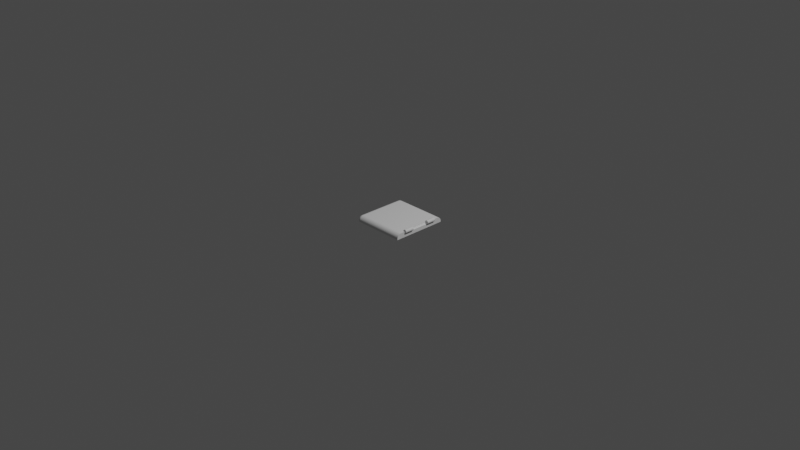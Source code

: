 # Source: cover.blend  (saved by Blender 3.0.42; exported with 4.5.12 LTS)
import bpy
from mathutils import Matrix  # noqa: F401  (used for matrix-valued properties, if any)

bpy.ops.wm.read_factory_settings(use_empty=True)
scene = bpy.context.scene
scene.name = 'Scene'

# ---- collections
col_collection = bpy.data.collections.new('Collection'); scene.collection.children.link(col_collection)

# ---- world
world_world = bpy.data.worlds.new('World'); scene.world = world_world
world_world.use_nodes = True; world_world.node_tree.nodes.clear()
_N = world_world.node_tree.nodes; _L = world_world.node_tree.links
n0 = _N.new('ShaderNodeOutputWorld'); n0.name = 'World Output'; n0.location = (300, 300)
n1 = _N.new('ShaderNodeBackground'); n1.name = 'Background'; n1.location = (10, 300)
n1.inputs[0].default_value = (0.05088, 0.05088, 0.05088, 1.0)
_L.new(n1.outputs[0], n0.inputs[0])
n0.is_active_output = True
world_world.color = (0.05088, 0.05088, 0.05088)
world_world.use_sun_shadow = False
world_world.sun_shadow_jitter_overblur = 0.0

# ---- cameras
cam_camera = bpy.data.cameras.new('Camera')
cam_camera.clip_end = 100.0
cam_camera.ortho_scale = 7.314

# ---- lights
light_light = bpy.data.lights.new('Light', 'POINT')
light_light.transmission_factor = 0.0
light_light.energy = 1000.0
light_light.shadow_soft_size = 0.1
light_light.shadow_maximum_resolution = 0.006
light_light.use_absolute_resolution = True

# ---- meshes
me_cover = bpy.data.meshes.new('Cover')
me_cover.from_pydata([(-293.3, 30.61, 250.0), (-293.3, 30.61, 200.0), (-293.3, 10.61, 200.0), (-293.3, -29.39, 300.0), (-293.3, -19.39, 300.0), (-293.3, 10.61, 100.0), (-293.3, -29.39, -300.0), (-293.3, 10.61, -100.0), (-293.3, 10.61, -200.0), (-293.3, -19.39, -300.0), (-293.3, 30.61, -200.0), (-293.3, 30.61, -250.0), (-293.3, 10.0, -290.5), (-293.3, 3.31, -294.6), (-293.3, -3.938, -297.6), (-293.3, -11.57, -299.4), (-293.3, 15.97, 285.4), (-293.3, 21.06, 279.4), (-293.3, 10.0, 290.5), (-293.3, 3.31, 294.6), (-293.3, -3.938, 297.6), (-293.3, 25.16, 272.7), (-293.3, 28.16, 265.5), (-293.3, -11.57, 299.4), (-293.3, 30.0, 257.8), (-293.3, 28.16, -265.5), (-293.3, 25.16, -272.7), (-293.3, 30.0, -257.8), (-293.3, 21.06, -279.4), (-293.3, 15.97, -285.4), (256.7, 30.61, -250.0), (-273.3, 30.61, -200.0), (-273.3, 30.61, 200.0), (256.7, 30.61, 250.0), (-273.3, 30.61, 100.0), (-273.3, 30.61, -100.0), (256.7, -19.39, 300.0), (256.7, -29.39, 300.0), (306.7, -19.39, -250.0), (306.7, -19.39, 250.0), (306.7, -29.39, -250.0), (306.7, -29.39, 250.0), (256.7, -19.39, -300.0), (256.7, -29.39, -300.0), (264.5, -29.39, -299.4), (272.2, -29.39, -297.6), (279.4, -29.39, -294.6), (306.1, -29.39, -257.8), (306.1, -29.39, 257.8), (292.1, -29.39, -285.4), (297.2, -29.39, -279.4), (286.1, -29.39, -290.5), (301.3, -29.39, -272.7), (304.3, -29.39, -265.5), (304.3, -29.39, 265.5), (301.3, -29.39, 272.7), (264.5, -29.39, 299.4), (292.1, -29.39, 285.4), (286.1, -29.39, 290.5), (297.2, -29.39, 279.4), (279.4, -29.39, 294.6), (272.2, -29.39, 297.6), (-273.6, 33.96, 100.0), (-273.6, 33.96, 200.0), (-274.4, 37.22, 100.0), (-274.4, 37.22, 200.0), (-275.8, 40.29, 100.0), (-275.8, 40.29, 200.0), (-277.6, 43.08, 100.0), (-277.6, 43.08, 200.0), (-280.0, 45.52, 100.0), (-280.0, 45.52, 200.0), (-282.6, 47.55, 100.0), (-282.6, 47.55, 200.0), (-285.6, 49.09, 100.0), (-285.6, 49.09, 200.0), (-288.8, 50.11, 100.0), (-288.8, 50.11, 200.0), (-292.2, 50.58, 100.0), (-292.2, 50.58, 200.0), (-295.5, 50.49, 100.0), (-295.5, 50.49, 200.0), (-298.8, 49.83, 100.0), (-298.8, 49.83, 200.0), (-302.0, 48.63, 100.0), (-302.0, 48.63, 200.0), (-304.9, 46.92, 100.0), (-304.9, 46.92, 200.0), (-307.4, 44.75, 100.0), (-307.4, 44.75, 200.0), (-309.6, 42.18, 100.0), (-309.6, 42.18, 200.0), (-311.3, 39.29, 100.0), (-311.3, 39.29, 200.0), (-312.5, 36.15, 100.0), (-312.5, 36.15, 200.0), (-313.2, 32.85, 100.0), (-313.2, 32.85, 200.0), (-313.2, 29.49, 100.0), (-313.2, 29.49, 200.0), (-312.8, 26.16, 100.0), (-312.8, 26.16, 200.0), (-311.8, 22.96, 100.0), (-311.8, 22.96, 200.0), (-310.2, 19.97, 100.0), (-310.2, 19.97, 200.0), (-308.2, 17.28, 100.0), (-308.2, 17.28, 200.0), (-305.7, 14.97, 100.0), (-305.7, 14.97, 200.0), (-303.0, 13.11, 100.0), (-303.0, 13.11, 200.0), (-299.9, 11.73, 100.0), (-299.9, 11.73, 200.0), (-296.6, 10.89, 100.0), (-296.6, 10.89, 200.0), (-275.5, 21.53, 100.0), (-274.3, 24.43, 100.0), (-273.5, 27.48, 100.0), (-277.1, 18.86, 100.0), (-279.1, 16.47, 100.0), (-281.5, 14.43, 100.0), (-284.2, 12.79, 100.0), (-287.1, 11.59, 100.0), (-290.1, 10.86, 100.0), (-296.6, 10.89, -100.0), (-296.6, 10.89, -200.0), (-299.9, 11.73, -100.0), (-299.9, 11.73, -200.0), (-303.0, 13.11, -100.0), (-303.0, 13.11, -200.0), (-305.7, 14.97, -100.0), (-305.7, 14.97, -200.0), (-308.2, 17.28, -100.0), (-308.2, 17.28, -200.0), (-310.2, 19.97, -100.0), (-310.2, 19.97, -200.0), (-311.8, 22.96, -100.0), (-311.8, 22.96, -200.0), (-312.8, 26.16, -100.0), (-312.8, 26.16, -200.0), (-313.2, 29.49, -100.0), (-313.2, 29.49, -200.0), (-313.2, 32.85, -100.0), (-313.2, 32.85, -200.0), (-312.5, 36.15, -100.0), (-312.5, 36.15, -200.0), (-311.3, 39.29, -100.0), (-311.3, 39.29, -200.0), (-309.6, 42.18, -100.0), (-309.6, 42.18, -200.0), (-307.4, 44.75, -100.0), (-307.4, 44.75, -200.0), (-304.9, 46.92, -100.0), (-304.9, 46.92, -200.0), (-302.0, 48.63, -100.0), (-302.0, 48.63, -200.0), (-298.8, 49.83, -100.0), (-298.8, 49.83, -200.0), (-295.5, 50.49, -100.0), (-295.5, 50.49, -200.0), (-292.2, 50.58, -100.0), (-292.2, 50.58, -200.0), (-288.8, 50.11, -100.0), (-288.8, 50.11, -200.0), (-285.6, 49.09, -100.0), (-285.6, 49.09, -200.0), (-282.6, 47.55, -100.0), (-282.6, 47.55, -200.0), (-280.0, 45.52, -100.0), (-280.0, 45.52, -200.0), (-277.6, 43.08, -100.0), (-277.6, 43.08, -200.0), (-275.8, 40.29, -100.0), (-275.8, 40.29, -200.0), (-274.4, 37.22, -100.0), (-274.4, 37.22, -200.0), (-273.6, 33.96, -100.0), (-273.6, 33.96, -200.0), (-281.5, 14.43, -100.0), (-279.1, 16.47, -100.0), (-274.3, 24.43, -100.0), (-273.5, 27.48, -100.0), (-277.1, 18.86, -100.0), (-275.5, 21.53, -100.0), (-290.1, 10.86, -100.0), (-287.1, 11.59, -100.0), (-284.2, 12.79, -100.0), (256.7, -11.57, -299.4), (256.7, -3.938, -297.6), (256.7, 3.31, -294.6), (256.7, 10.0, -290.5), (256.7, 15.97, -285.4), (256.7, 21.06, -279.4), (256.7, 25.16, -272.7), (256.7, 28.16, -265.5), (256.7, 30.0, -257.8), (306.1, -19.39, -257.8), (304.3, -19.39, -265.5), (301.3, -19.39, -272.7), (297.2, -19.39, -279.4), (292.1, -19.39, -285.4), (286.1, -19.39, -290.5), (279.4, -19.39, -294.6), (272.2, -19.39, -297.6), (264.5, -19.39, -299.4), (305.5, -11.66, -257.8), (265.8, -6.889, -297.6), (261.3, -13.06, -299.4), (260.3, -12.42, -299.4), (257.9, -11.66, -299.4), (262.3, -13.86, -299.4), (267.6, -8.464, -297.6), (272.8, -3.338, -294.6), (263.0, -14.79, -299.4), (263.7, -5.622, -297.6), (259.1, -11.95, -299.4), (261.5, -4.695, -297.6), (259.1, -4.129, -297.6), (269.2, -10.31, -297.6), (275.1, -6.047, -294.6), (280.5, -2.115, -290.5), (263.7, -15.84, -299.4), (270.1, -1.025, -294.6), (267.0, 0.8362, -294.6), (263.7, 2.199, -294.6), (260.3, 3.031, -294.6), (270.5, -12.37, -297.6), (276.9, -9.084, -294.6), (282.9, -6.047, -290.5), (288.2, -3.338, -285.4), (264.2, -16.97, -299.4), (277.5, 1.392, -290.5), (274.0, 4.387, -290.5), (270.1, 6.797, -290.5), (265.8, 8.562, -290.5), (261.3, 9.638, -290.5), (271.4, -14.61, -297.6), (278.3, -12.37, -294.6), (284.7, -10.31, -290.5), (290.3, -8.464, -285.4), (295.2, -6.889, -279.4), (264.4, -18.17, -299.4), (285.3, 1.392, -285.4), (281.7, 5.611, -285.4), (277.5, 9.214, -285.4), (272.8, 12.11, -285.4), (267.6, 14.24, -285.4), (262.3, 15.53, -285.4), (272.0, -16.97, -297.6), (279.1, -15.84, -294.6), (285.7, -14.79, -290.5), (291.6, -13.86, -285.4), (296.7, -13.06, -279.4), (300.7, -12.42, -272.7), (292.8, -1.025, -279.4), (289.4, 4.387, -279.4), (285.3, 9.214, -279.4), (280.5, 13.34, -279.4), (275.1, 16.65, -279.4), (269.2, 19.08, -279.4), (263.0, 20.56, -279.4), (299.1, -5.622, -272.7), (296.4, 0.8362, -272.7), (292.8, 6.797, -272.7), (288.2, 12.11, -272.7), (282.9, 16.65, -272.7), (276.9, 20.31, -272.7), (270.5, 22.98, -272.7), (263.7, 24.61, -272.7), (303.7, -11.95, -265.5), (301.9, -4.695, -265.5), (299.1, 2.199, -265.5), (295.2, 8.562, -265.5), (290.3, 14.24, -265.5), (284.7, 19.08, -265.5), (278.3, 22.98, -265.5), (271.4, 25.84, -265.5), (264.2, 27.58, -265.5), (303.7, -4.129, -257.8), (300.7, 3.031, -257.8), (296.7, 9.638, -257.8), (291.6, 15.53, -257.8), (285.7, 20.56, -257.8), (279.1, 24.61, -257.8), (272.0, 27.58, -257.8), (264.4, 29.39, -257.8), (306.1, -11.57, -250.0), (304.3, -3.938, -250.0), (301.3, 3.31, -250.0), (297.2, 10.0, -250.0), (292.1, 15.97, -250.0), (286.1, 21.06, -250.0), (279.4, 25.16, -250.0), (272.2, 28.16, -250.0), (264.5, 30.0, -250.0), (306.1, -11.57, 250.0), (304.3, -3.938, 250.0), (301.3, 3.31, 250.0), (297.2, 10.0, 250.0), (292.1, 15.97, 250.0), (286.1, 21.06, 250.0), (279.4, 25.16, 250.0), (272.2, 28.16, 250.0), (264.5, 30.0, 250.0), (264.5, -19.39, 299.4), (272.2, -19.39, 297.6), (279.4, -19.39, 294.6), (286.1, -19.39, 290.5), (292.1, -19.39, 285.4), (297.2, -19.39, 279.4), (301.3, -19.39, 272.7), (304.3, -19.39, 265.5), (306.1, -19.39, 257.8), (264.5, -11.66, 298.8), (304.3, -6.889, 259.1), (306.1, -13.06, 254.6), (306.1, -12.42, 253.6), (306.1, -11.66, 251.2), (306.1, -13.86, 255.5), (304.3, -8.464, 260.9), (301.3, -3.338, 266.1), (306.1, -14.79, 256.3), (304.3, -5.622, 257.0), (306.1, -11.95, 252.4), (304.3, -4.695, 254.8), (304.3, -4.129, 252.4), (304.3, -10.31, 262.5), (301.3, -6.047, 268.4), (297.2, -2.115, 273.8), (306.1, -15.84, 257.0), (301.3, -1.025, 263.3), (301.3, 0.8362, 260.3), (301.3, 2.199, 257.0), (301.3, 3.031, 253.6), (304.3, -12.37, 263.8), (301.3, -9.084, 270.2), (297.2, -6.047, 276.2), (292.1, -3.338, 281.5), (306.1, -16.97, 257.4), (297.2, 1.392, 270.8), (297.2, 4.387, 267.3), (297.2, 6.797, 263.3), (297.2, 8.562, 259.1), (297.2, 9.638, 254.6), (304.3, -14.61, 264.7), (301.3, -12.37, 271.6), (297.2, -10.31, 278.0), (292.1, -8.464, 283.6), (286.1, -6.889, 288.5), (306.1, -18.17, 257.7), (292.1, 1.392, 278.6), (292.1, 5.611, 275.0), (292.1, 9.214, 270.8), (292.1, 12.11, 266.1), (292.1, 14.24, 260.9), (292.1, 15.53, 255.5), (304.3, -16.97, 265.3), (301.3, -15.84, 272.4), (297.2, -14.79, 279.0), (292.1, -13.86, 284.9), (286.1, -13.06, 290.0), (279.4, -12.42, 294.0), (286.1, -1.025, 286.0), (286.1, 4.387, 282.7), (286.1, 9.214, 278.6), (286.1, 13.34, 273.8), (286.1, 16.65, 268.4), (286.1, 19.08, 262.5), (286.1, 20.56, 256.3), (279.4, -5.622, 292.4), (279.4, 0.8362, 289.7), (279.4, 6.797, 286.0), (279.4, 12.11, 281.5), (279.4, 16.65, 276.2), (279.4, 20.31, 270.2), (279.4, 22.98, 263.8), (279.4, 24.61, 257.0), (272.2, -11.95, 297.0), (272.2, -4.695, 295.2), (272.2, 2.199, 292.4), (272.2, 8.562, 288.5), (272.2, 14.24, 283.6), (272.2, 19.08, 278.0), (272.2, 22.98, 271.6), (272.2, 25.84, 264.7), (272.2, 27.58, 257.4), (264.5, -4.129, 297.0), (264.5, 3.031, 294.0), (264.5, 9.638, 290.0), (264.5, 15.53, 284.9), (264.5, 20.56, 279.0), (264.5, 24.61, 272.4), (264.5, 27.58, 265.3), (264.5, 29.39, 257.7), (256.7, -11.57, 299.4), (256.7, -3.938, 297.6), (256.7, 3.31, 294.6), (256.7, 10.0, 290.5), (256.7, 15.97, 285.4), (256.7, 21.06, 279.4), (256.7, 25.16, 272.7), (256.7, 28.16, 265.5), (256.7, 30.0, 257.8)], [], [(0, 1, 2), (0, 3, 4), (0, 2, 3), (3, 2, 5), (3, 5, 6), (5, 7, 6), (6, 7, 8), (6, 8, 9), (9, 8, 10), (9, 10, 11), (12, 13, 11), (13, 14, 11), (11, 14, 15), (11, 15, 9), (16, 17, 18), (18, 17, 19), (19, 17, 20), (20, 17, 21), (20, 21, 22), (4, 23, 0), (0, 23, 20), (0, 20, 24), (24, 20, 22), (25, 26, 27), (27, 26, 28), (27, 28, 11), (11, 28, 29), (11, 29, 12), (30, 11, 31), (31, 11, 10), (1, 0, 32), (32, 0, 33), (32, 33, 34), (34, 33, 30), (34, 30, 35), (35, 30, 31), (4, 3, 36), (36, 3, 37), (38, 39, 40), (40, 39, 41), (42, 43, 9), (9, 43, 6), (3, 6, 37), (37, 6, 43), (40, 43, 44), (44, 45, 40), (40, 45, 46), (40, 46, 47), (43, 40, 37), (37, 40, 41), (37, 41, 48), (49, 50, 51), (51, 50, 52), (51, 52, 46), (46, 52, 53), (46, 53, 47), (48, 54, 37), (37, 54, 55), (37, 55, 56), (57, 58, 59), (59, 58, 60), (59, 60, 55), (55, 60, 61), (55, 61, 56), (32, 34, 62), (32, 62, 63), (63, 62, 64), (63, 64, 65), (65, 64, 66), (65, 66, 67), (67, 66, 68), (67, 68, 69), (69, 68, 70), (69, 70, 71), (71, 70, 72), (71, 72, 73), (73, 72, 74), (73, 74, 75), (75, 74, 76), (75, 76, 77), (77, 76, 78), (77, 78, 79), (79, 78, 80), (79, 80, 81), (81, 80, 82), (81, 82, 83), (83, 82, 84), (83, 84, 85), (85, 84, 86), (85, 86, 87), (87, 86, 88), (87, 88, 89), (89, 88, 90), (89, 90, 91), (91, 90, 92), (91, 92, 93), (93, 92, 94), (93, 94, 95), (95, 94, 96), (95, 96, 97), (97, 96, 98), (97, 98, 99), (99, 98, 100), (99, 100, 101), (101, 100, 102), (101, 102, 103), (103, 102, 104), (103, 104, 105), (105, 104, 106), (105, 106, 107), (107, 106, 108), (107, 108, 109), (109, 108, 110), (109, 110, 111), (111, 110, 112), (111, 112, 113), (113, 112, 114), (113, 114, 115), (115, 114, 5), (115, 5, 2), (87, 89, 1), (115, 2, 1), (79, 81, 1), (32, 63, 1), (1, 63, 65), (1, 65, 67), (67, 69, 1), (1, 69, 71), (1, 71, 73), (1, 107, 109), (73, 75, 1), (1, 75, 77), (1, 77, 79), (81, 83, 1), (1, 83, 85), (1, 85, 87), (89, 91, 1), (1, 91, 93), (1, 93, 95), (95, 97, 1), (1, 97, 99), (1, 99, 101), (109, 111, 1), (1, 111, 113), (1, 113, 115), (101, 103, 1), (1, 103, 105), (1, 105, 107), (116, 92, 117), (117, 92, 118), (116, 119, 92), (92, 119, 120), (92, 120, 121), (121, 122, 92), (92, 122, 123), (92, 123, 124), (78, 76, 92), (70, 68, 92), (92, 68, 66), (92, 66, 64), (124, 5, 92), (92, 5, 114), (92, 114, 112), (64, 62, 92), (92, 62, 34), (92, 34, 118), (78, 92, 80), (80, 92, 90), (80, 90, 88), (88, 86, 80), (80, 86, 84), (80, 84, 82), (76, 74, 92), (92, 74, 72), (92, 72, 70), (96, 94, 104), (104, 94, 92), (104, 92, 106), (112, 110, 92), (92, 110, 108), (92, 108, 106), (102, 100, 104), (104, 100, 98), (104, 98, 96), (8, 7, 125), (8, 125, 126), (126, 125, 127), (126, 127, 128), (128, 127, 129), (128, 129, 130), (130, 129, 131), (130, 131, 132), (132, 131, 133), (132, 133, 134), (134, 133, 135), (134, 135, 136), (136, 135, 137), (136, 137, 138), (138, 137, 139), (138, 139, 140), (140, 139, 141), (140, 141, 142), (142, 141, 143), (142, 143, 144), (144, 143, 145), (144, 145, 146), (146, 145, 147), (146, 147, 148), (148, 147, 149), (148, 149, 150), (150, 149, 151), (150, 151, 152), (152, 151, 153), (152, 153, 154), (154, 153, 155), (154, 155, 156), (156, 155, 157), (156, 157, 158), (158, 157, 159), (158, 159, 160), (160, 159, 161), (160, 161, 162), (162, 161, 163), (162, 163, 164), (164, 163, 165), (164, 165, 166), (166, 165, 167), (166, 167, 168), (168, 167, 169), (168, 169, 170), (170, 169, 171), (170, 171, 172), (172, 171, 173), (172, 173, 174), (174, 173, 175), (174, 175, 176), (176, 175, 177), (176, 177, 178), (178, 177, 35), (178, 35, 31), (10, 172, 174), (128, 10, 126), (126, 10, 8), (154, 156, 10), (10, 156, 158), (10, 158, 160), (160, 162, 10), (10, 162, 164), (10, 164, 166), (128, 130, 10), (10, 130, 132), (10, 132, 134), (10, 140, 142), (174, 176, 10), (10, 176, 178), (10, 178, 31), (134, 136, 10), (10, 136, 138), (10, 138, 140), (142, 144, 10), (10, 144, 146), (10, 146, 148), (166, 168, 10), (10, 168, 170), (10, 170, 172), (148, 150, 10), (10, 150, 152), (10, 152, 154), (147, 179, 180), (181, 182, 147), (147, 182, 35), (180, 183, 147), (147, 183, 184), (147, 184, 181), (185, 186, 147), (147, 186, 187), (147, 187, 179), (127, 125, 147), (147, 125, 7), (147, 7, 185), (163, 171, 165), (165, 171, 169), (165, 169, 167), (153, 35, 155), (155, 35, 157), (153, 151, 35), (35, 151, 149), (35, 149, 147), (127, 147, 129), (129, 147, 145), (129, 145, 143), (135, 133, 137), (137, 133, 139), (143, 141, 129), (129, 141, 139), (129, 139, 131), (131, 139, 133), (157, 35, 159), (159, 35, 177), (159, 177, 175), (175, 173, 159), (159, 173, 171), (159, 171, 161), (161, 171, 163), (7, 5, 185), (185, 5, 124), (185, 124, 186), (186, 124, 123), (186, 123, 187), (187, 123, 122), (187, 122, 179), (179, 122, 121), (179, 121, 180), (180, 121, 120), (180, 120, 183), (183, 120, 119), (183, 119, 184), (184, 119, 116), (184, 116, 181), (181, 116, 117), (181, 117, 182), (182, 117, 118), (182, 118, 35), (35, 118, 34), (42, 9, 15), (42, 15, 188), (188, 15, 14), (188, 14, 189), (189, 14, 13), (189, 13, 190), (190, 13, 12), (190, 12, 191), (191, 12, 29), (191, 29, 192), (192, 29, 28), (192, 28, 193), (193, 28, 26), (193, 26, 194), (194, 26, 25), (194, 25, 195), (195, 25, 27), (195, 27, 196), (196, 27, 11), (196, 11, 30), (38, 40, 47), (38, 47, 197), (197, 47, 53), (197, 53, 198), (198, 53, 52), (198, 52, 199), (199, 52, 50), (199, 50, 200), (200, 50, 49), (200, 49, 201), (201, 49, 51), (201, 51, 202), (202, 51, 46), (202, 46, 203), (203, 46, 45), (203, 45, 204), (204, 45, 44), (204, 44, 205), (205, 44, 43), (205, 43, 42), (38, 197, 206), (207, 208, 209), (42, 188, 210), (209, 208, 42), (211, 42, 208), (211, 208, 212), (212, 208, 207), (212, 207, 213), (214, 42, 211), (215, 216, 217), (217, 216, 210), (217, 210, 218), (218, 210, 188), (218, 188, 189), (214, 211, 219), (219, 211, 212), (219, 212, 220), (220, 212, 213), (220, 213, 221), (222, 42, 214), (223, 215, 224), (224, 215, 217), (224, 217, 225), (225, 217, 218), (225, 218, 226), (226, 218, 189), (226, 189, 190), (222, 214, 227), (227, 214, 219), (227, 219, 228), (228, 219, 220), (228, 220, 229), (229, 220, 221), (229, 221, 230), (231, 42, 222), (232, 223, 233), (233, 223, 224), (233, 224, 234), (234, 224, 225), (234, 225, 235), (235, 225, 226), (235, 226, 236), (236, 226, 190), (236, 190, 191), (231, 222, 237), (237, 222, 227), (237, 227, 238), (238, 227, 228), (238, 228, 239), (239, 228, 229), (239, 229, 240), (240, 229, 230), (240, 230, 241), (242, 42, 231), (243, 232, 244), (244, 232, 233), (244, 233, 245), (245, 233, 234), (245, 234, 246), (246, 234, 235), (246, 235, 247), (247, 235, 236), (247, 236, 248), (248, 236, 191), (248, 191, 192), (242, 231, 249), (249, 231, 237), (249, 237, 250), (250, 237, 238), (250, 238, 251), (251, 238, 239), (251, 239, 252), (252, 239, 240), (252, 240, 253), (253, 240, 241), (253, 241, 254), (205, 42, 242), (255, 243, 256), (256, 243, 244), (256, 244, 257), (257, 244, 245), (257, 245, 258), (258, 245, 246), (258, 246, 259), (259, 246, 247), (259, 247, 260), (260, 247, 248), (260, 248, 261), (261, 248, 192), (261, 192, 193), (205, 242, 204), (204, 242, 249), (204, 249, 203), (203, 249, 250), (203, 250, 202), (202, 250, 251), (202, 251, 201), (201, 251, 252), (201, 252, 200), (200, 252, 253), (200, 253, 199), (199, 253, 254), (199, 254, 198), (262, 255, 263), (263, 255, 256), (263, 256, 264), (264, 256, 257), (264, 257, 265), (265, 257, 258), (265, 258, 266), (266, 258, 259), (266, 259, 267), (267, 259, 260), (267, 260, 268), (268, 260, 261), (268, 261, 269), (269, 261, 193), (269, 193, 194), (270, 262, 271), (271, 262, 263), (271, 263, 272), (272, 263, 264), (272, 264, 273), (273, 264, 265), (273, 265, 274), (274, 265, 266), (274, 266, 275), (275, 266, 267), (275, 267, 276), (276, 267, 268), (276, 268, 277), (277, 268, 269), (277, 269, 278), (278, 269, 194), (278, 194, 195), (197, 270, 206), (206, 270, 271), (206, 271, 279), (279, 271, 272), (279, 272, 280), (280, 272, 273), (280, 273, 281), (281, 273, 274), (281, 274, 282), (282, 274, 275), (282, 275, 283), (283, 275, 276), (283, 276, 284), (284, 276, 277), (284, 277, 285), (285, 277, 278), (285, 278, 286), (286, 278, 195), (286, 195, 196), (38, 206, 287), (287, 206, 279), (287, 279, 288), (288, 279, 280), (288, 280, 289), (289, 280, 281), (289, 281, 290), (290, 281, 282), (290, 282, 291), (291, 282, 283), (291, 283, 292), (292, 283, 284), (292, 284, 293), (293, 284, 285), (293, 285, 294), (294, 285, 286), (294, 286, 295), (295, 286, 196), (295, 196, 30), (216, 42, 210), (197, 198, 270), (270, 198, 254), (270, 254, 262), (262, 254, 241), (262, 241, 255), (255, 241, 230), (255, 230, 243), (243, 230, 221), (243, 221, 232), (232, 221, 213), (232, 213, 223), (223, 213, 207), (223, 207, 215), (215, 207, 209), (215, 209, 216), (216, 209, 42), (39, 38, 287), (39, 287, 296), (296, 287, 288), (296, 288, 297), (297, 288, 289), (297, 289, 298), (298, 289, 290), (298, 290, 299), (299, 290, 291), (299, 291, 300), (300, 291, 292), (300, 292, 301), (301, 292, 293), (301, 293, 302), (302, 293, 294), (302, 294, 303), (303, 294, 295), (303, 295, 304), (304, 295, 30), (304, 30, 33), (36, 37, 56), (36, 56, 305), (305, 56, 61), (305, 61, 306), (306, 61, 60), (306, 60, 307), (307, 60, 58), (307, 58, 308), (308, 58, 57), (308, 57, 309), (309, 57, 59), (309, 59, 310), (310, 59, 55), (310, 55, 311), (311, 55, 54), (311, 54, 312), (312, 54, 48), (312, 48, 313), (313, 48, 41), (313, 41, 39), (36, 305, 314), (315, 316, 317), (39, 296, 318), (317, 316, 39), (319, 39, 316), (319, 316, 320), (320, 316, 315), (320, 315, 321), (322, 39, 319), (323, 324, 325), (325, 324, 318), (325, 318, 326), (326, 318, 296), (326, 296, 297), (322, 319, 327), (327, 319, 320), (327, 320, 328), (328, 320, 321), (328, 321, 329), (330, 39, 322), (331, 323, 332), (332, 323, 325), (332, 325, 333), (333, 325, 326), (333, 326, 334), (334, 326, 297), (334, 297, 298), (330, 322, 335), (335, 322, 327), (335, 327, 336), (336, 327, 328), (336, 328, 337), (337, 328, 329), (337, 329, 338), (339, 39, 330), (340, 331, 341), (341, 331, 332), (341, 332, 342), (342, 332, 333), (342, 333, 343), (343, 333, 334), (343, 334, 344), (344, 334, 298), (344, 298, 299), (339, 330, 345), (345, 330, 335), (345, 335, 346), (346, 335, 336), (346, 336, 347), (347, 336, 337), (347, 337, 348), (348, 337, 338), (348, 338, 349), (350, 39, 339), (351, 340, 352), (352, 340, 341), (352, 341, 353), (353, 341, 342), (353, 342, 354), (354, 342, 343), (354, 343, 355), (355, 343, 344), (355, 344, 356), (356, 344, 299), (356, 299, 300), (350, 339, 357), (357, 339, 345), (357, 345, 358), (358, 345, 346), (358, 346, 359), (359, 346, 347), (359, 347, 360), (360, 347, 348), (360, 348, 361), (361, 348, 349), (361, 349, 362), (313, 39, 350), (363, 351, 364), (364, 351, 352), (364, 352, 365), (365, 352, 353), (365, 353, 366), (366, 353, 354), (366, 354, 367), (367, 354, 355), (367, 355, 368), (368, 355, 356), (368, 356, 369), (369, 356, 300), (369, 300, 301), (313, 350, 312), (312, 350, 357), (312, 357, 311), (311, 357, 358), (311, 358, 310), (310, 358, 359), (310, 359, 309), (309, 359, 360), (309, 360, 308), (308, 360, 361), (308, 361, 307), (307, 361, 362), (307, 362, 306), (370, 363, 371), (371, 363, 364), (371, 364, 372), (372, 364, 365), (372, 365, 373), (373, 365, 366), (373, 366, 374), (374, 366, 367), (374, 367, 375), (375, 367, 368), (375, 368, 376), (376, 368, 369), (376, 369, 377), (377, 369, 301), (377, 301, 302), (378, 370, 379), (379, 370, 371), (379, 371, 380), (380, 371, 372), (380, 372, 381), (381, 372, 373), (381, 373, 382), (382, 373, 374), (382, 374, 383), (383, 374, 375), (383, 375, 384), (384, 375, 376), (384, 376, 385), (385, 376, 377), (385, 377, 386), (386, 377, 302), (386, 302, 303), (305, 378, 314), (314, 378, 379), (314, 379, 387), (387, 379, 380), (387, 380, 388), (388, 380, 381), (388, 381, 389), (389, 381, 382), (389, 382, 390), (390, 382, 383), (390, 383, 391), (391, 383, 384), (391, 384, 392), (392, 384, 385), (392, 385, 393), (393, 385, 386), (393, 386, 394), (394, 386, 303), (394, 303, 304), (36, 314, 395), (395, 314, 387), (395, 387, 396), (396, 387, 388), (396, 388, 397), (397, 388, 389), (397, 389, 398), (398, 389, 390), (398, 390, 399), (399, 390, 391), (399, 391, 400), (400, 391, 392), (400, 392, 401), (401, 392, 393), (401, 393, 402), (402, 393, 394), (402, 394, 403), (403, 394, 304), (403, 304, 33), (324, 39, 318), (305, 306, 378), (378, 306, 362), (378, 362, 370), (370, 362, 349), (370, 349, 363), (363, 349, 338), (363, 338, 351), (351, 338, 329), (351, 329, 340), (340, 329, 321), (340, 321, 331), (331, 321, 315), (331, 315, 323), (323, 315, 317), (323, 317, 324), (324, 317, 39), (4, 36, 395), (4, 395, 23), (23, 395, 396), (23, 396, 20), (20, 396, 397), (20, 397, 19), (19, 397, 398), (19, 398, 18), (18, 398, 399), (18, 399, 16), (16, 399, 400), (16, 400, 17), (17, 400, 401), (17, 401, 21), (21, 401, 402), (21, 402, 22), (22, 402, 403), (22, 403, 24), (24, 403, 33), (24, 33, 0)])
me_cover.use_remesh_fix_poles = True
me_cover.use_remesh_preserve_attributes = False
me_cover.update()

# ---- objects
ob_light = bpy.data.objects.new('Light', light_light)
ob_camera = bpy.data.objects.new('Camera', cam_camera)
ob_cover = bpy.data.objects.new('Cover', me_cover)

# ---- transforms, parenting, visibility, modifiers, constraints
ob_light.location = (4.076, 1.005, 5.904)
ob_light.rotation_euler = (0.6503, 0.05522, 1.866)
ob_light.lock_rotations_4d = False
ob_light.empty_display_type = 'ARROWS'
ob_light.color = (0.0, 0.0, 0.0, 0.0)
ob_light.lineart.crease_threshold = 0.0
ob_camera.location = (7.359, -6.926, 4.958)
ob_camera.rotation_euler = (1.109, 0.0, 0.8149)
ob_camera.lock_rotations_4d = False
ob_camera.empty_display_type = 'ARROWS'
ob_camera.color = (0.0, 0.0, 0.0, 0.0)
ob_camera.display_type = 'WIRE'
ob_camera.lineart.crease_threshold = 0.0
ob_cover.location = (0.0, 0.0, 0.0)
ob_cover.rotation_euler = (1.571, 0.0, 3.142)
ob_cover.scale = (0.001, 0.001, 0.001)

# ---- collection membership
col_collection.objects.link(ob_light)
col_collection.objects.link(ob_camera)
col_collection.objects.link(ob_cover)

# ---- scene / render settings (as saved in the file)
scene.camera = ob_camera
scene.frame_start = 1; scene.frame_end = 250; scene.frame_set(1)
scene.render.engine = 'BLENDER_EEVEE_NEXT'
scene.cycles.sampling_pattern = 'TABULATED_SOBOL'
scene.cycles.use_light_tree = False
scene.view_settings.view_transform = 'Filmic'
bpy.context.view_layer.update()
